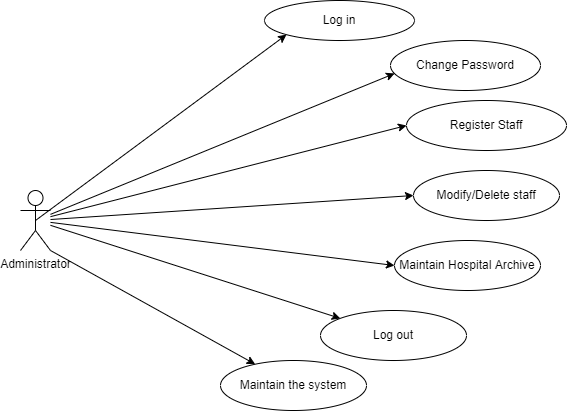

The diagram above was exported from draw.io. Its source (the exported page's mxGraphModel, read from the mxfile embedded in the PNG):
<mxGraphModel dx="868" dy="425" grid="1" gridSize="20" guides="1" tooltips="1" connect="1" arrows="1" fold="1" page="1" pageScale="1" pageWidth="827" pageHeight="1169" math="0" shadow="0">
  <root>
    <mxCell id="0" />
    <mxCell id="1" parent="0" />
    <mxCell id="BG7SfSUbF7wnVTsLJVqc-1" value="Administrator&lt;br&gt;" style="shape=umlActor;verticalLabelPosition=bottom;verticalAlign=top;html=1;outlineConnect=0;" parent="1" vertex="1">
      <mxGeometry x="20" y="220" width="30" height="60" as="geometry" />
    </mxCell>
    <mxCell id="BG7SfSUbF7wnVTsLJVqc-3" value="Log in" style="ellipse;whiteSpace=wrap;html=1;" parent="1" vertex="1">
      <mxGeometry x="264" y="30" width="150" height="40" as="geometry" />
    </mxCell>
    <mxCell id="BG7SfSUbF7wnVTsLJVqc-4" value="Change Password" style="ellipse;whiteSpace=wrap;html=1;" parent="1" vertex="1">
      <mxGeometry x="390" y="70" width="150" height="50" as="geometry" />
    </mxCell>
    <mxCell id="BG7SfSUbF7wnVTsLJVqc-7" value="Register Staff" style="ellipse;whiteSpace=wrap;html=1;" parent="1" vertex="1">
      <mxGeometry x="406" y="130" width="160" height="50" as="geometry" />
    </mxCell>
    <mxCell id="BG7SfSUbF7wnVTsLJVqc-8" value="Modify/Delete staff" style="ellipse;whiteSpace=wrap;html=1;" parent="1" vertex="1">
      <mxGeometry x="413" y="200" width="146" height="50" as="geometry" />
    </mxCell>
    <mxCell id="BG7SfSUbF7wnVTsLJVqc-9" value="Maintain Hospital Archive" style="ellipse;whiteSpace=wrap;html=1;" parent="1" vertex="1">
      <mxGeometry x="394" y="270" width="146" height="50" as="geometry" />
    </mxCell>
    <mxCell id="BG7SfSUbF7wnVTsLJVqc-10" value="Maintain the system" style="ellipse;whiteSpace=wrap;html=1;" parent="1" vertex="1">
      <mxGeometry x="220" y="390" width="146" height="50" as="geometry" />
    </mxCell>
    <mxCell id="BG7SfSUbF7wnVTsLJVqc-11" value="Log out" style="ellipse;whiteSpace=wrap;html=1;" parent="1" vertex="1">
      <mxGeometry x="320" y="340" width="146" height="50" as="geometry" />
    </mxCell>
    <mxCell id="BG7SfSUbF7wnVTsLJVqc-15" value="" style="endArrow=classic;html=1;rounded=0;entryX=0;entryY=1;entryDx=0;entryDy=0;exitX=0.5;exitY=0.5;exitDx=0;exitDy=0;exitPerimeter=0;" parent="1" source="BG7SfSUbF7wnVTsLJVqc-1" target="BG7SfSUbF7wnVTsLJVqc-3" edge="1">
      <mxGeometry width="50" height="50" relative="1" as="geometry">
        <mxPoint x="170" y="220" as="sourcePoint" />
        <mxPoint x="440" y="230" as="targetPoint" />
      </mxGeometry>
    </mxCell>
    <mxCell id="BG7SfSUbF7wnVTsLJVqc-17" value="" style="endArrow=classic;html=1;rounded=0;entryX=0.027;entryY=0.66;entryDx=0;entryDy=0;entryPerimeter=0;" parent="1" source="BG7SfSUbF7wnVTsLJVqc-1" target="BG7SfSUbF7wnVTsLJVqc-4" edge="1">
      <mxGeometry width="50" height="50" relative="1" as="geometry">
        <mxPoint x="140" y="210" as="sourcePoint" />
        <mxPoint x="440" y="230" as="targetPoint" />
      </mxGeometry>
    </mxCell>
    <mxCell id="BG7SfSUbF7wnVTsLJVqc-18" value="" style="endArrow=classic;html=1;rounded=0;entryX=0;entryY=0.5;entryDx=0;entryDy=0;" parent="1" source="BG7SfSUbF7wnVTsLJVqc-1" target="BG7SfSUbF7wnVTsLJVqc-7" edge="1">
      <mxGeometry width="50" height="50" relative="1" as="geometry">
        <mxPoint x="170" y="220" as="sourcePoint" />
        <mxPoint x="440" y="230" as="targetPoint" />
      </mxGeometry>
    </mxCell>
    <mxCell id="BG7SfSUbF7wnVTsLJVqc-19" value="" style="endArrow=classic;html=1;rounded=0;entryX=0;entryY=0.5;entryDx=0;entryDy=0;" parent="1" source="BG7SfSUbF7wnVTsLJVqc-1" target="BG7SfSUbF7wnVTsLJVqc-8" edge="1">
      <mxGeometry width="50" height="50" relative="1" as="geometry">
        <mxPoint x="170" y="220" as="sourcePoint" />
        <mxPoint x="440" y="230" as="targetPoint" />
      </mxGeometry>
    </mxCell>
    <mxCell id="BG7SfSUbF7wnVTsLJVqc-23" value="" style="endArrow=classic;html=1;rounded=0;entryX=0;entryY=0.5;entryDx=0;entryDy=0;" parent="1" source="BG7SfSUbF7wnVTsLJVqc-1" target="BG7SfSUbF7wnVTsLJVqc-9" edge="1">
      <mxGeometry width="50" height="50" relative="1" as="geometry">
        <mxPoint x="350" y="280" as="sourcePoint" />
        <mxPoint x="400" y="230" as="targetPoint" />
      </mxGeometry>
    </mxCell>
    <mxCell id="BG7SfSUbF7wnVTsLJVqc-24" value="" style="endArrow=classic;html=1;rounded=0;exitX=1;exitY=1;exitDx=0;exitDy=0;exitPerimeter=0;" parent="1" source="BG7SfSUbF7wnVTsLJVqc-1" target="BG7SfSUbF7wnVTsLJVqc-10" edge="1">
      <mxGeometry width="50" height="50" relative="1" as="geometry">
        <mxPoint x="350" y="280" as="sourcePoint" />
        <mxPoint x="400" y="230" as="targetPoint" />
      </mxGeometry>
    </mxCell>
    <mxCell id="BG7SfSUbF7wnVTsLJVqc-25" value="" style="endArrow=classic;html=1;rounded=0;" parent="1" source="BG7SfSUbF7wnVTsLJVqc-1" target="BG7SfSUbF7wnVTsLJVqc-11" edge="1">
      <mxGeometry width="50" height="50" relative="1" as="geometry">
        <mxPoint x="350" y="280" as="sourcePoint" />
        <mxPoint x="400" y="230" as="targetPoint" />
      </mxGeometry>
    </mxCell>
  </root>
</mxGraphModel>